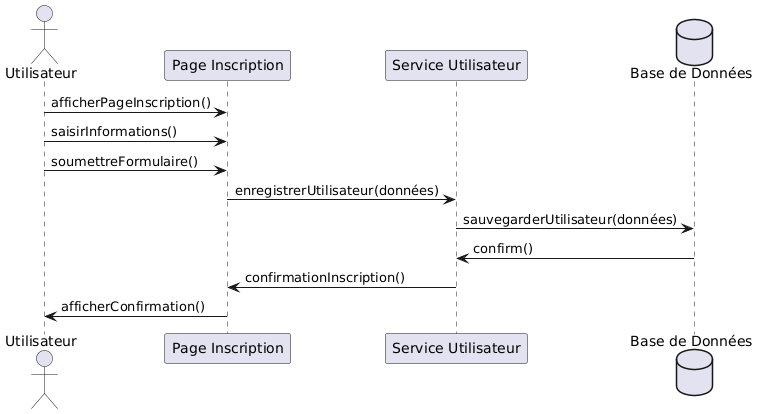

The diagram above was rendered by PlantUML. Its source (embedded in the PNG):
@startuml
actor Utilisateur
participant "Page Inscription" as PageInscription
participant "Service Utilisateur" as ServiceUtilisateur
database "Base de Données" as BaseDeDonnées

Utilisateur -> PageInscription: afficherPageInscription()
Utilisateur -> PageInscription: saisirInformations()
Utilisateur -> PageInscription: soumettreFormulaire()
PageInscription -> ServiceUtilisateur: enregistrerUtilisateur(données)
ServiceUtilisateur -> BaseDeDonnées: sauvegarderUtilisateur(données)
BaseDeDonnées -> ServiceUtilisateur: confirm()
ServiceUtilisateur -> PageInscription: confirmationInscription()
PageInscription -> Utilisateur: afficherConfirmation()
@enduml